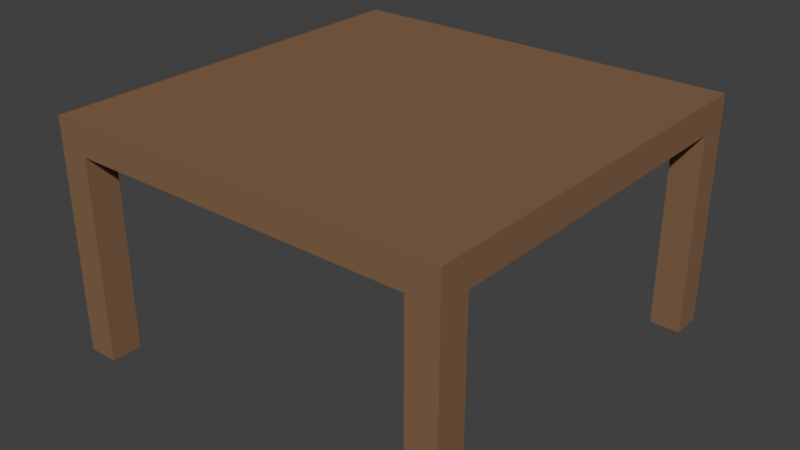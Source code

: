 # Source: Table.blend  (saved by Blender 2.78.0; exported with 4.5.12 LTS)
import bpy
from mathutils import Matrix  # noqa: F401  (used for matrix-valued properties, if any)

bpy.ops.wm.read_factory_settings(use_empty=True)
scene = bpy.context.scene
scene.name = 'Scene'

# ---- collections
col_collection_1 = bpy.data.collections.new('Collection 1'); scene.collection.children.link(col_collection_1)

# ---- materials (node trees are filled in below, after node groups)
mat_wood = bpy.data.materials.new('Wood')
mat_wood.alpha_threshold = 0.0
mat_wood.diffuse_color = (0.233, 0.1262, 0.06718, 1.0)
mat_wood.roughness = 0.5
mat_wood.line_color = (0.0, 0.0, 0.0, 1.0)

# ---- material node trees

# ---- world
world_world = bpy.data.worlds.new('World'); scene.world = world_world
world_world.color = (0.05088, 0.05088, 0.05088)
world_world.use_sun_shadow = False
world_world.sun_shadow_jitter_overblur = 0.0
world_world.cycles.sampling_method = 'MANUAL'

# ---- meshes
me_cube_002 = bpy.data.meshes.new('Cube.002')
me_cube_002.from_pydata([(-2.0, -2.0, 0.0), (-2.0, -2.0, 2.0), (-2.0, -1.7, 0.0), (-2.0, -1.7, 2.0), (-1.7, -2.0, 0.0), (-1.7, -2.0, 2.0), (-1.7, -1.7, 0.0), (-1.7, -1.7, 2.0), (-2.0, -2.0, 2.0), (-2.0, -2.0, 2.3), (0.116, 0.02867, 0.08182), (-2.0, 0.0, 2.0), (-2.0, 0.0, 2.3), (0.0, 0.0, 2.3), (0.0, -2.0, 2.0), (0.0, 0.0, 2.0), (0.0, -2.0, 2.3)], [], [(0, 1, 3, 2), (2, 3, 7, 6), (6, 7, 5, 4), (4, 5, 1, 0), (2, 6, 4, 0), (8, 9, 12, 11), (9, 16, 13, 12), (15, 14, 8, 11), (14, 16, 9, 8)])
me_cube_002.materials.append(mat_wood)
me_cube_002.use_remesh_preserve_volume = False
me_cube_002.use_remesh_preserve_attributes = False
me_cube_002.use_mirror_vertex_groups = False
me_cube_002.update()

# ---- objects
ob_cube = bpy.data.objects.new('Cube', me_cube_002)

# ---- transforms, parenting, visibility, modifiers, constraints
ob_cube.location = (0.0, 0.0, 0.0)
ob_cube.lineart.crease_threshold = 0.0
_m = ob_cube.modifiers.new('Mirror', 'MIRROR')
_m.use_axis = (True, True, False)

# ---- collection membership
col_collection_1.objects.link(ob_cube)

# ---- scene / render settings (as saved in the file)
scene.frame_start = 1; scene.frame_end = 250; scene.frame_set(1)
scene.render.engine = 'CYCLES'
scene.render.resolution_percentage = 50
scene.render.dither_intensity = 0.0
scene.cycles.use_denoising = False
scene.cycles.samples = 128
scene.cycles.sampling_pattern = 'TABULATED_SOBOL'
scene.cycles.light_sampling_threshold = 0.0
scene.cycles.use_adaptive_sampling = False
scene.cycles.use_light_tree = False
scene.cycles.blur_glossy = 0.0
scene.cycles.sample_clamp_indirect = 0.0
scene.view_settings.view_transform = 'Standard'
bpy.context.view_layer.update()

# ---- added for rendering (the .blend has no active camera and no usable light): camera, sun
cam_auto = bpy.data.cameras.new('AutoCamera')
cam_auto.lens = 50.0
cam_auto.sensor_width = 36.0
cam_auto.clip_end = 1000.0
ob_auto_camera = bpy.data.objects.new('AutoCamera', cam_auto)
scene.collection.objects.link(ob_auto_camera)
ob_auto_camera.location = (5.64993, -6.77992, 5.66995)
ob_auto_camera.rotation_euler = (1.09748, -7.21219e-08, 0.694738)
scene.camera = ob_auto_camera
light_auto_sun = bpy.data.lights.new('AutoSun', 'SUN')
light_auto_sun.energy = 3.0
light_auto_sun.angle = 0.0523599
ob_auto_sun = bpy.data.objects.new('AutoSun', light_auto_sun)
scene.collection.objects.link(ob_auto_sun)
ob_auto_sun.rotation_euler = (0.872665, 0.174533, 0.523599)
bpy.context.view_layer.update()
